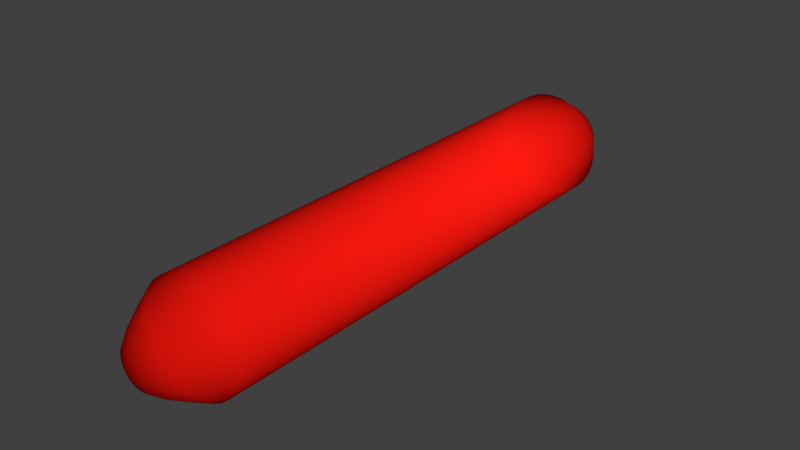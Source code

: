 # Source: laser.blend  (saved by Blender 2.79.0; exported with 4.5.12 LTS)
import bpy
from mathutils import Matrix  # noqa: F401  (used for matrix-valued properties, if any)

bpy.ops.wm.read_factory_settings(use_empty=True)
scene = bpy.context.scene
scene.name = 'Scene'

# ---- collections
col_collection_1 = bpy.data.collections.new('Collection 1'); scene.collection.children.link(col_collection_1)

# ---- materials (node trees are filled in below, after node groups)
mat_laser_inner = bpy.data.materials.new('Laser Inner')
mat_laser_inner.alpha_threshold = 0.0
mat_laser_inner.roughness = 0.5

# ---- material node trees
mat_laser_inner.use_nodes = True; mat_laser_inner.node_tree.nodes.clear()
_N = mat_laser_inner.node_tree.nodes; _L = mat_laser_inner.node_tree.links
n0 = _N.new('ShaderNodeOutputMaterial'); n0.name = 'Material Output'; n0.location = (300, 300)
n1 = _N.new('ShaderNodeBsdfTransparent'); n1.name = 'Transparent BSDF'; n1.location = (10, 300)
n1.inputs[0].default_value = (0.8, 0.008294, 0.004268, 1.0)
n2 = _N.new('ShaderNodeEmission'); n2.name = 'Emission'; n2.location = (110, 200)
n2.inputs[0].default_value = (0.8, 0.8, 0.8, 1.0)
_L.new(n1.outputs[0], n0.inputs[0])
_L.new(n2.outputs[0], n0.inputs[1])
n0.is_active_output = True

# ---- world
world_world = bpy.data.worlds.new('World'); scene.world = world_world
world_world.color = (0.05088, 0.05088, 0.05088)
world_world.use_sun_shadow = False
world_world.sun_shadow_jitter_overblur = 0.0
world_world.cycles.sampling_method = 'MANUAL'

# ---- meshes
me_cylinder = bpy.data.meshes.new('Cylinder')
me_cylinder.from_pydata([(-2.531e-07, 0.09806, 2.787), (0.01913, 0.09618, 2.787), (0.03753, 0.0906, 2.787), (0.05448, 0.08154, 2.787), (0.06934, 0.06934, 2.787), (0.08154, 0.05448, 2.787), (0.0906, 0.03753, 2.787), (0.09618, 0.01913, 2.787), (0.09806, -4.764e-08, 2.787), (0.09618, -0.01913, 2.787), (0.0906, -0.03753, 2.787), (0.08154, -0.05448, 2.787), (0.06934, -0.06934, 2.787), (0.05448, -0.08154, 2.787), (0.03753, -0.0906, 2.787), (0.01913, -0.09618, 2.787), (1.499e-08, -0.09806, 2.787), (-0.01913, -0.09618, 2.787), (-0.03753, -0.0906, 2.787), (-0.05448, -0.08154, 2.787), (-0.06934, -0.06934, 2.787), (-0.08154, -0.05448, 2.787), (-0.0906, -0.03753, 2.787), (-0.09618, -0.01913, 2.787), (-0.09806, 1.544e-07, 2.787), (-0.09618, 0.01913, 2.787), (-0.0906, 0.03753, 2.787), (-0.08154, 0.05448, 2.787), (-0.06934, 0.06934, 2.787), (-0.05448, 0.08154, 2.787), (-0.03753, 0.0906, 2.787), (-0.01913, 0.09618, 2.787), (0.09755, 0.4904, 2.29), (0.0, 0.5, 2.29), (0.1913, 0.4619, 2.29), (0.2778, 0.4157, 2.29), (0.3536, 0.3536, 2.29), (0.4157, 0.2778, 2.29), (0.4619, 0.1913, 2.29), (0.4904, 0.09755, 2.29), (0.5, 3.775e-08, 2.29), (0.4904, -0.09755, 2.29), (0.4619, -0.1913, 2.29), (0.4157, -0.2778, 2.29), (0.3536, -0.3536, 2.29), (0.2778, -0.4157, 2.29), (0.1913, -0.4619, 2.29), (0.09755, -0.4904, 2.29), (-1.629e-07, -0.5, 2.29), (-0.09755, -0.4904, 2.29), (-0.1913, -0.4619, 2.29), (-0.2778, -0.4157, 2.29), (-0.3536, -0.3536, 2.29), (-0.4157, -0.2778, 2.29), (-0.4619, -0.1913, 2.29), (-0.4904, -0.09754, 2.29), (-0.5, 4.828e-07, 2.29), (-0.4904, 0.09755, 2.29), (-0.4619, 0.1913, 2.29), (-0.4157, 0.2778, 2.29), (-0.3536, 0.3536, 2.29), (-0.2778, 0.4157, 2.29), (-0.1913, 0.4619, 2.29), (-0.09754, 0.4904, 2.29), (0.07794, 0.3918, 2.463), (-3.837e-08, 0.3995, 2.463), (0.1529, 0.3691, 2.463), (0.222, 0.3322, 2.463), (0.2825, 0.2825, 2.463), (0.3322, 0.222, 2.463), (0.3691, 0.1529, 2.463), (0.3918, 0.07794, 2.463), (0.3995, 2.233e-08, 2.463), (0.3918, -0.07794, 2.463), (0.3691, -0.1529, 2.463), (0.3322, -0.222, 2.463), (0.2825, -0.2825, 2.463), (0.222, -0.3322, 2.463), (0.1529, -0.3691, 2.463), (0.07794, -0.3918, 2.463), (-1.321e-07, -0.3995, 2.463), (-0.07794, -0.3918, 2.463), (-0.1529, -0.3691, 2.463), (-0.222, -0.3322, 2.463), (-0.2825, -0.2825, 2.463), (-0.3322, -0.222, 2.463), (-0.3691, -0.1529, 2.463), (-0.3918, -0.07794, 2.463), (-0.3995, 3.91e-07, 2.463), (-0.3918, 0.07794, 2.463), (-0.3691, 0.1529, 2.463), (-0.3322, 0.222, 2.463), (-0.2825, 0.2825, 2.463), (-0.222, 0.3322, 2.463), (-0.1529, 0.3691, 2.463), (-0.07794, 0.3918, 2.463), (0.05834, 0.2933, 2.623), (-8.877e-08, 0.299, 2.623), (0.1144, 0.2763, 2.623), (0.1661, 0.2486, 2.623), (0.2114, 0.2114, 2.623), (0.2486, 0.1661, 2.623), (0.2763, 0.1144, 2.623), (0.2933, 0.05834, 2.623), (0.299, 4.648e-09, 2.623), (0.2933, -0.05834, 2.623), (0.2763, -0.1144, 2.623), (0.2486, -0.1661, 2.623), (0.2114, -0.2114, 2.623), (0.1661, -0.2486, 2.623), (0.1144, -0.2763, 2.623), (0.05834, -0.2933, 2.623), (-9.296e-08, -0.299, 2.623), (-0.05834, -0.2933, 2.623), (-0.1144, -0.2763, 2.623), (-0.1661, -0.2486, 2.623), (-0.2114, -0.2114, 2.623), (-0.2486, -0.1661, 2.623), (-0.2763, -0.1144, 2.623), (-0.2933, -0.05834, 2.623), (-0.299, 2.944e-07, 2.623), (-0.2933, 0.05834, 2.623), (-0.2763, 0.1144, 2.623), (-0.2486, 0.1661, 2.623), (-0.2114, 0.2114, 2.623), (-0.1661, 0.2486, 2.623), (-0.1144, 0.2763, 2.623), (-0.05834, 0.2933, 2.623), (0.03873, 0.1947, 2.741), (-1.565e-07, 0.1985, 2.741), (0.07598, 0.1834, 2.741), (0.1103, 0.1651, 2.741), (0.1404, 0.1404, 2.741), (0.1651, 0.1103, 2.741), (0.1834, 0.07598, 2.741), (0.1947, 0.03873, 2.741), (0.1985, -1.792e-08, 2.741), (0.1947, -0.03873, 2.741), (0.1834, -0.07598, 2.741), (0.1651, -0.1103, 2.741), (0.1404, -0.1404, 2.741), (0.1103, -0.1651, 2.741), (0.07598, -0.1834, 2.741), (0.03873, -0.1947, 2.741), (-4.067e-08, -0.1985, 2.741), (-0.03873, -0.1947, 2.741), (-0.07598, -0.1834, 2.741), (-0.1103, -0.1651, 2.741), (-0.1404, -0.1404, 2.741), (-0.1651, -0.1103, 2.741), (-0.1834, -0.07598, 2.741), (-0.1947, -0.03873, 2.741), (-0.1985, 2.169e-07, 2.741), (-0.1947, 0.03874, 2.741), (-0.1834, 0.07598, 2.741), (-0.1651, 0.1103, 2.741), (-0.1404, 0.1404, 2.741), (-0.1103, 0.1651, 2.741), (-0.07598, 0.1834, 2.741), (-0.03873, 0.1947, 2.741), (0.0, 0.5, 0.0), (0.09755, 0.4904, 0.0), (0.1913, 0.4619, 0.0), (0.2778, 0.4157, 0.0), (0.3536, 0.3536, 0.0), (0.4157, 0.2778, 0.0), (0.4619, 0.1913, 0.0), (0.4904, 0.09755, 0.0), (0.5, 3.775e-08, 0.0), (0.4904, -0.09755, 0.0), (0.4619, -0.1913, 0.0), (0.4157, -0.2778, 0.0), (0.3536, -0.3536, 0.0), (0.2778, -0.4157, 0.0), (0.1913, -0.4619, 0.0), (0.09755, -0.4904, 0.0), (-1.629e-07, -0.5, 0.0), (-0.09755, -0.4904, 0.0), (-0.1913, -0.4619, 0.0), (-0.2778, -0.4157, 0.0), (-0.3536, -0.3536, 0.0), (-0.4157, -0.2778, 0.0), (-0.4619, -0.1913, 0.0), (-0.4904, -0.09754, 0.0), (-0.5, 4.828e-07, 0.0), (-0.4904, 0.09755, 0.0), (-0.4619, 0.1913, 0.0), (-0.4157, 0.2778, 0.0), (-0.3536, 0.3536, 0.0), (-0.2778, 0.4157, 0.0), (-0.1913, 0.4619, 0.0), (-0.09754, 0.4904, 0.0)], [], [(160, 33, 32, 161), (161, 32, 34, 162), (162, 34, 35, 163), (163, 35, 36, 164), (164, 36, 37, 165), (165, 37, 38, 166), (166, 38, 39, 167), (167, 39, 40, 168), (168, 40, 41, 169), (169, 41, 42, 170), (170, 42, 43, 171), (171, 43, 44, 172), (172, 44, 45, 173), (173, 45, 46, 174), (174, 46, 47, 175), (175, 47, 48, 176), (176, 48, 49, 177), (177, 49, 50, 178), (178, 50, 51, 179), (179, 51, 52, 180), (180, 52, 53, 181), (181, 53, 54, 182), (182, 54, 55, 183), (183, 55, 56, 184), (184, 56, 57, 185), (185, 57, 58, 186), (186, 58, 59, 187), (187, 59, 60, 188), (188, 60, 61, 189), (189, 61, 62, 190), (1, 0, 31, 30, 29, 28, 27, 26, 25, 24, 23, 22, 21, 20, 19, 18, 17, 16, 15, 14, 13, 12, 11, 10, 9, 8, 7, 6, 5, 4, 3, 2), (190, 62, 63, 191), (191, 63, 33, 160), (65, 64, 32, 33), (64, 66, 34, 32), (66, 67, 35, 34), (67, 68, 36, 35), (68, 69, 37, 36), (69, 70, 38, 37), (70, 71, 39, 38), (71, 72, 40, 39), (72, 73, 41, 40), (73, 74, 42, 41), (74, 75, 43, 42), (75, 76, 44, 43), (76, 77, 45, 44), (77, 78, 46, 45), (78, 79, 47, 46), (79, 80, 48, 47), (80, 81, 49, 48), (81, 82, 50, 49), (82, 83, 51, 50), (83, 84, 52, 51), (84, 85, 53, 52), (85, 86, 54, 53), (86, 87, 55, 54), (87, 88, 56, 55), (88, 89, 57, 56), (89, 90, 58, 57), (90, 91, 59, 58), (91, 92, 60, 59), (92, 93, 61, 60), (93, 94, 62, 61), (94, 95, 63, 62), (95, 65, 33, 63), (97, 96, 64, 65), (96, 98, 66, 64), (98, 99, 67, 66), (99, 100, 68, 67), (100, 101, 69, 68), (101, 102, 70, 69), (102, 103, 71, 70), (103, 104, 72, 71), (104, 105, 73, 72), (105, 106, 74, 73), (106, 107, 75, 74), (107, 108, 76, 75), (108, 109, 77, 76), (109, 110, 78, 77), (110, 111, 79, 78), (111, 112, 80, 79), (112, 113, 81, 80), (113, 114, 82, 81), (114, 115, 83, 82), (115, 116, 84, 83), (116, 117, 85, 84), (117, 118, 86, 85), (118, 119, 87, 86), (119, 120, 88, 87), (120, 121, 89, 88), (121, 122, 90, 89), (122, 123, 91, 90), (123, 124, 92, 91), (124, 125, 93, 92), (125, 126, 94, 93), (126, 127, 95, 94), (127, 97, 65, 95), (129, 128, 96, 97), (128, 130, 98, 96), (130, 131, 99, 98), (131, 132, 100, 99), (132, 133, 101, 100), (133, 134, 102, 101), (134, 135, 103, 102), (135, 136, 104, 103), (136, 137, 105, 104), (137, 138, 106, 105), (138, 139, 107, 106), (139, 140, 108, 107), (140, 141, 109, 108), (141, 142, 110, 109), (142, 143, 111, 110), (143, 144, 112, 111), (144, 145, 113, 112), (145, 146, 114, 113), (146, 147, 115, 114), (147, 148, 116, 115), (148, 149, 117, 116), (149, 150, 118, 117), (150, 151, 119, 118), (151, 152, 120, 119), (152, 153, 121, 120), (153, 154, 122, 121), (154, 155, 123, 122), (155, 156, 124, 123), (156, 157, 125, 124), (157, 158, 126, 125), (158, 159, 127, 126), (159, 129, 97, 127), (0, 1, 128, 129), (1, 2, 130, 128), (2, 3, 131, 130), (3, 4, 132, 131), (4, 5, 133, 132), (5, 6, 134, 133), (6, 7, 135, 134), (7, 8, 136, 135), (8, 9, 137, 136), (9, 10, 138, 137), (10, 11, 139, 138), (11, 12, 140, 139), (12, 13, 141, 140), (13, 14, 142, 141), (14, 15, 143, 142), (15, 16, 144, 143), (16, 17, 145, 144), (17, 18, 146, 145), (18, 19, 147, 146), (19, 20, 148, 147), (20, 21, 149, 148), (21, 22, 150, 149), (22, 23, 151, 150), (23, 24, 152, 151), (24, 25, 153, 152), (25, 26, 154, 153), (26, 27, 155, 154), (27, 28, 156, 155), (28, 29, 157, 156), (29, 30, 158, 157), (30, 31, 159, 158), (31, 0, 129, 159)])
me_cylinder.materials.append(mat_laser_inner)
me_cylinder.use_remesh_preserve_volume = False
me_cylinder.use_remesh_preserve_attributes = False
me_cylinder.use_mirror_vertex_groups = False
me_cylinder.update()

# ---- objects
ob_cylinder = bpy.data.objects.new('Cylinder', me_cylinder)

# ---- transforms, parenting, visibility, modifiers, constraints
ob_cylinder.location = (0.0, 0.0, 0.0)
ob_cylinder.rotation_euler = (-1.571, -0.0, 0.0)
ob_cylinder.lineart.crease_threshold = 0.0
_m = ob_cylinder.modifiers.new('Mirror', 'MIRROR')
_m.use_axis = (False, False, True)

# ---- collection membership
col_collection_1.objects.link(ob_cylinder)

# ---- scene / render settings (as saved in the file)
scene.frame_start = 1; scene.frame_end = 250; scene.frame_set(1)
scene.render.engine = 'CYCLES'
scene.render.resolution_percentage = 50
scene.render.dither_intensity = 0.0
scene.cycles.use_denoising = False
scene.cycles.samples = 128
scene.cycles.sampling_pattern = 'TABULATED_SOBOL'
scene.cycles.use_adaptive_sampling = False
scene.cycles.use_light_tree = False
scene.cycles.blur_glossy = 0.0
scene.cycles.sample_clamp_indirect = 0.0
scene.view_settings.view_transform = 'Standard'
bpy.context.view_layer.update()

# ---- added for rendering (the .blend has no active camera and no usable light): camera, sun
cam_auto = bpy.data.cameras.new('AutoCamera')
cam_auto.lens = 50.0
cam_auto.sensor_width = 36.0
cam_auto.clip_end = 1000.0
ob_auto_camera = bpy.data.objects.new('AutoCamera', cam_auto)
scene.collection.objects.link(ob_auto_camera)
ob_auto_camera.location = (5.32114, -6.38537, 4.25691)
ob_auto_camera.rotation_euler = (1.09748, -7.21219e-08, 0.694738)
scene.camera = ob_auto_camera
light_auto_sun = bpy.data.lights.new('AutoSun', 'SUN')
light_auto_sun.energy = 3.0
light_auto_sun.angle = 0.0523599
ob_auto_sun = bpy.data.objects.new('AutoSun', light_auto_sun)
scene.collection.objects.link(ob_auto_sun)
ob_auto_sun.rotation_euler = (0.872665, 0.174533, 0.523599)
bpy.context.view_layer.update()
